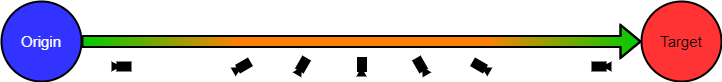

The diagram above was exported from draw.io. Its source (the exported page's mxGraphModel, read from the mxfile embedded in the PNG):
<mxGraphModel dx="1086" dy="846" grid="1" gridSize="10" guides="1" tooltips="1" connect="1" arrows="1" fold="1" page="1" pageScale="1" pageWidth="827" pageHeight="1169" math="0" shadow="0">
  <root>
    <mxCell id="0" />
    <mxCell id="1" parent="0" />
    <mxCell id="oQaiGCClQQiSe_Y4f8Ry-6" value="" style="shape=flexArrow;endArrow=classic;html=1;shadow=0;strokeWidth=2;entryX=0;entryY=0.5;entryDx=0;entryDy=0;fillColor=#00CC00;gradientDirection=west;strokeColor=none;gradientColor=#FF8000;" parent="1" target="oQaiGCClQQiSe_Y4f8Ry-3" edge="1">
      <mxGeometry width="50" height="50" relative="1" as="geometry">
        <mxPoint x="520" y="80" as="sourcePoint" />
        <mxPoint x="440" y="130" as="targetPoint" />
      </mxGeometry>
    </mxCell>
    <mxCell id="oQaiGCClQQiSe_Y4f8Ry-7" value="" style="shape=flexArrow;endArrow=none;html=1;shadow=0;strokeWidth=2;fillColor=#00CC00;entryX=1;entryY=0.5;entryDx=0;entryDy=0;gradientDirection=east;endFill=0;strokeColor=none;gradientColor=#FF8000;" parent="1" target="oQaiGCClQQiSe_Y4f8Ry-1" edge="1">
      <mxGeometry width="50" height="50" relative="1" as="geometry">
        <mxPoint x="280" y="80" as="sourcePoint" />
        <mxPoint x="270" y="180" as="targetPoint" />
      </mxGeometry>
    </mxCell>
    <mxCell id="oQaiGCClQQiSe_Y4f8Ry-8" value="" style="shape=flexArrow;endArrow=none;html=1;shadow=0;strokeWidth=2;strokeColor=none;endFill=0;fillColor=#FF8000;" parent="1" edge="1">
      <mxGeometry width="50" height="50" relative="1" as="geometry">
        <mxPoint x="270" y="80" as="sourcePoint" />
        <mxPoint x="530" y="80" as="targetPoint" />
      </mxGeometry>
    </mxCell>
    <mxCell id="oQaiGCClQQiSe_Y4f8Ry-1" value="" style="ellipse;whiteSpace=wrap;html=1;aspect=fixed;strokeWidth=2;fillColor=#3333FF;" parent="1" vertex="1">
      <mxGeometry x="40" y="40" width="80" height="80" as="geometry" />
    </mxCell>
    <mxCell id="oQaiGCClQQiSe_Y4f8Ry-2" value="&lt;font color=&quot;#ffffff&quot; style=&quot;font-size: 15px&quot;&gt;Origin&lt;/font&gt;" style="text;html=1;strokeColor=none;fillColor=none;align=center;verticalAlign=middle;whiteSpace=wrap;rounded=0;" parent="1" vertex="1">
      <mxGeometry x="60" y="70" width="40" height="20" as="geometry" />
    </mxCell>
    <mxCell id="oQaiGCClQQiSe_Y4f8Ry-3" value="" style="ellipse;whiteSpace=wrap;html=1;aspect=fixed;strokeWidth=2;fillColor=#FF3333;" parent="1" vertex="1">
      <mxGeometry x="680" y="40" width="80" height="80" as="geometry" />
    </mxCell>
    <mxCell id="oQaiGCClQQiSe_Y4f8Ry-4" value="&lt;font style=&quot;font-size: 15px&quot;&gt;Target&lt;/font&gt;" style="text;html=1;strokeColor=none;fillColor=none;align=center;verticalAlign=middle;whiteSpace=wrap;rounded=0;" parent="1" vertex="1">
      <mxGeometry x="700" y="70" width="40" height="20" as="geometry" />
    </mxCell>
    <mxCell id="oQaiGCClQQiSe_Y4f8Ry-12" value="" style="group;rotation=-90;" parent="1" vertex="1" connectable="0">
      <mxGeometry x="390" y="100" width="20" height="10" as="geometry" />
    </mxCell>
    <mxCell id="oQaiGCClQQiSe_Y4f8Ry-10" value="" style="triangle;whiteSpace=wrap;html=1;strokeWidth=2;fillColor=#000000;strokeColor=none;rotation=-90;" parent="oQaiGCClQQiSe_Y4f8Ry-12" vertex="1">
      <mxGeometry x="5" y="5" width="10" height="10" as="geometry" />
    </mxCell>
    <mxCell id="oQaiGCClQQiSe_Y4f8Ry-11" value="" style="rounded=0;whiteSpace=wrap;html=1;strokeWidth=2;fillColor=#000000;strokeColor=none;rotation=-90;" parent="oQaiGCClQQiSe_Y4f8Ry-12" vertex="1">
      <mxGeometry x="3" y="-2" width="15" height="10" as="geometry" />
    </mxCell>
    <mxCell id="oQaiGCClQQiSe_Y4f8Ry-13" value="" style="group" parent="1" vertex="1" connectable="0">
      <mxGeometry x="150" y="100" width="20" height="10" as="geometry" />
    </mxCell>
    <mxCell id="oQaiGCClQQiSe_Y4f8Ry-14" value="" style="triangle;whiteSpace=wrap;html=1;strokeWidth=2;fillColor=#000000;strokeColor=none;" parent="oQaiGCClQQiSe_Y4f8Ry-13" vertex="1">
      <mxGeometry width="10" height="10" as="geometry" />
    </mxCell>
    <mxCell id="oQaiGCClQQiSe_Y4f8Ry-15" value="" style="rounded=0;whiteSpace=wrap;html=1;strokeWidth=2;fillColor=#000000;strokeColor=none;" parent="oQaiGCClQQiSe_Y4f8Ry-13" vertex="1">
      <mxGeometry x="5" width="15" height="10" as="geometry" />
    </mxCell>
    <mxCell id="oQaiGCClQQiSe_Y4f8Ry-16" value="" style="group;rotation=-180;" parent="1" vertex="1" connectable="0">
      <mxGeometry x="630" y="100" width="20" height="10" as="geometry" />
    </mxCell>
    <mxCell id="oQaiGCClQQiSe_Y4f8Ry-17" value="" style="triangle;whiteSpace=wrap;html=1;strokeWidth=2;fillColor=#000000;strokeColor=none;rotation=-180;" parent="oQaiGCClQQiSe_Y4f8Ry-16" vertex="1">
      <mxGeometry x="10" width="10" height="10" as="geometry" />
    </mxCell>
    <mxCell id="oQaiGCClQQiSe_Y4f8Ry-18" value="" style="rounded=0;whiteSpace=wrap;html=1;strokeWidth=2;fillColor=#000000;strokeColor=none;rotation=-180;" parent="oQaiGCClQQiSe_Y4f8Ry-16" vertex="1">
      <mxGeometry width="15" height="10" as="geometry" />
    </mxCell>
    <mxCell id="oQaiGCClQQiSe_Y4f8Ry-19" value="" style="group;rotation=-30;" parent="1" vertex="1" connectable="0">
      <mxGeometry x="270" y="100" width="20" height="10" as="geometry" />
    </mxCell>
    <mxCell id="oQaiGCClQQiSe_Y4f8Ry-20" value="" style="triangle;whiteSpace=wrap;html=1;strokeWidth=2;fillColor=#000000;strokeColor=none;rotation=-30;" parent="oQaiGCClQQiSe_Y4f8Ry-19" vertex="1">
      <mxGeometry x="1" y="3" width="10" height="10" as="geometry" />
    </mxCell>
    <mxCell id="oQaiGCClQQiSe_Y4f8Ry-21" value="" style="rounded=0;whiteSpace=wrap;html=1;strokeWidth=2;fillColor=#000000;strokeColor=none;rotation=-30;" parent="oQaiGCClQQiSe_Y4f8Ry-19" vertex="1">
      <mxGeometry x="5" y="-1" width="15" height="10" as="geometry" />
    </mxCell>
    <mxCell id="oQaiGCClQQiSe_Y4f8Ry-22" value="" style="group;rotation=-150;" parent="1" vertex="1" connectable="0">
      <mxGeometry x="510" y="100" width="20" height="10" as="geometry" />
    </mxCell>
    <mxCell id="oQaiGCClQQiSe_Y4f8Ry-23" value="" style="triangle;whiteSpace=wrap;html=1;strokeWidth=2;fillColor=#000000;strokeColor=none;rotation=-150;" parent="oQaiGCClQQiSe_Y4f8Ry-22" vertex="1">
      <mxGeometry x="9" y="3" width="10" height="10" as="geometry" />
    </mxCell>
    <mxCell id="oQaiGCClQQiSe_Y4f8Ry-24" value="" style="rounded=0;whiteSpace=wrap;html=1;strokeWidth=2;fillColor=#000000;strokeColor=none;rotation=-150;" parent="oQaiGCClQQiSe_Y4f8Ry-22" vertex="1">
      <mxGeometry y="-1" width="15" height="10" as="geometry" />
    </mxCell>
    <mxCell id="oQaiGCClQQiSe_Y4f8Ry-25" value="" style="group;rotation=-60;" parent="1" vertex="1" connectable="0">
      <mxGeometry x="330" y="100" width="20" height="10" as="geometry" />
    </mxCell>
    <mxCell id="oQaiGCClQQiSe_Y4f8Ry-26" value="" style="triangle;whiteSpace=wrap;html=1;strokeWidth=2;fillColor=#000000;strokeColor=none;rotation=-60;" parent="oQaiGCClQQiSe_Y4f8Ry-25" vertex="1">
      <mxGeometry x="3" y="4" width="10" height="10" as="geometry" />
    </mxCell>
    <mxCell id="oQaiGCClQQiSe_Y4f8Ry-27" value="" style="rounded=0;whiteSpace=wrap;html=1;strokeWidth=2;fillColor=#000000;strokeColor=none;rotation=-60;" parent="oQaiGCClQQiSe_Y4f8Ry-25" vertex="1">
      <mxGeometry x="4" y="-2" width="15" height="10" as="geometry" />
    </mxCell>
    <mxCell id="oQaiGCClQQiSe_Y4f8Ry-29" value="" style="group;rotation=-120;" parent="1" vertex="1" connectable="0">
      <mxGeometry x="450" y="100" width="20" height="10" as="geometry" />
    </mxCell>
    <mxCell id="oQaiGCClQQiSe_Y4f8Ry-30" value="" style="triangle;whiteSpace=wrap;html=1;strokeWidth=2;fillColor=#000000;strokeColor=none;rotation=-120;" parent="oQaiGCClQQiSe_Y4f8Ry-29" vertex="1">
      <mxGeometry x="8" y="4" width="10" height="10" as="geometry" />
    </mxCell>
    <mxCell id="oQaiGCClQQiSe_Y4f8Ry-31" value="" style="rounded=0;whiteSpace=wrap;html=1;strokeWidth=2;fillColor=#000000;strokeColor=none;rotation=-120;" parent="oQaiGCClQQiSe_Y4f8Ry-29" vertex="1">
      <mxGeometry x="1" y="-2" width="15" height="10" as="geometry" />
    </mxCell>
    <mxCell id="oQaiGCClQQiSe_Y4f8Ry-9" value="" style="shape=flexArrow;endArrow=classic;html=1;shadow=0;strokeColor=#000000;strokeWidth=2;gradientColor=none;exitX=1;exitY=0.5;exitDx=0;exitDy=0;entryX=0;entryY=0.5;entryDx=0;entryDy=0;" parent="1" source="oQaiGCClQQiSe_Y4f8Ry-1" target="oQaiGCClQQiSe_Y4f8Ry-3" edge="1">
      <mxGeometry width="50" height="50" relative="1" as="geometry">
        <mxPoint x="320" y="170" as="sourcePoint" />
        <mxPoint x="370" y="120" as="targetPoint" />
        <Array as="points">
          <mxPoint x="400" y="80" />
        </Array>
      </mxGeometry>
    </mxCell>
  </root>
</mxGraphModel>